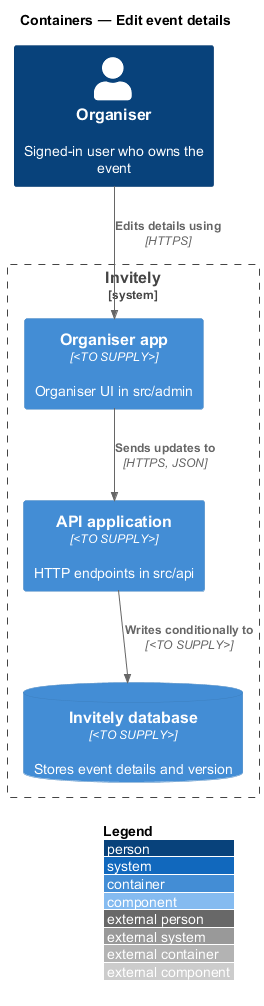

The diagram above was rendered by PlantUML. Its source (embedded in the PNG):
@startuml
!include <C4/C4_Component>
LAYOUT_WITH_LEGEND()
title Containers — Edit event details

Person(organiser, "Organiser", "Signed-in user who owns the event")
System_Boundary(invitely, "Invitely") {
  Container(admin, "Organiser app", "<TO SUPPLY>", "Organiser UI in src/admin")
  Container(api, "API application", "<TO SUPPLY>", "HTTP endpoints in src/api")
  ContainerDb(db, "Invitely database", "<TO SUPPLY>", "Stores event details and version")
}

Rel(organiser, admin, "Edits details using", "HTTPS")
Rel(admin, api, "Sends updates to", "HTTPS, JSON")
Rel(api, db, "Writes conditionally to", "<TO SUPPLY>")
@enduml